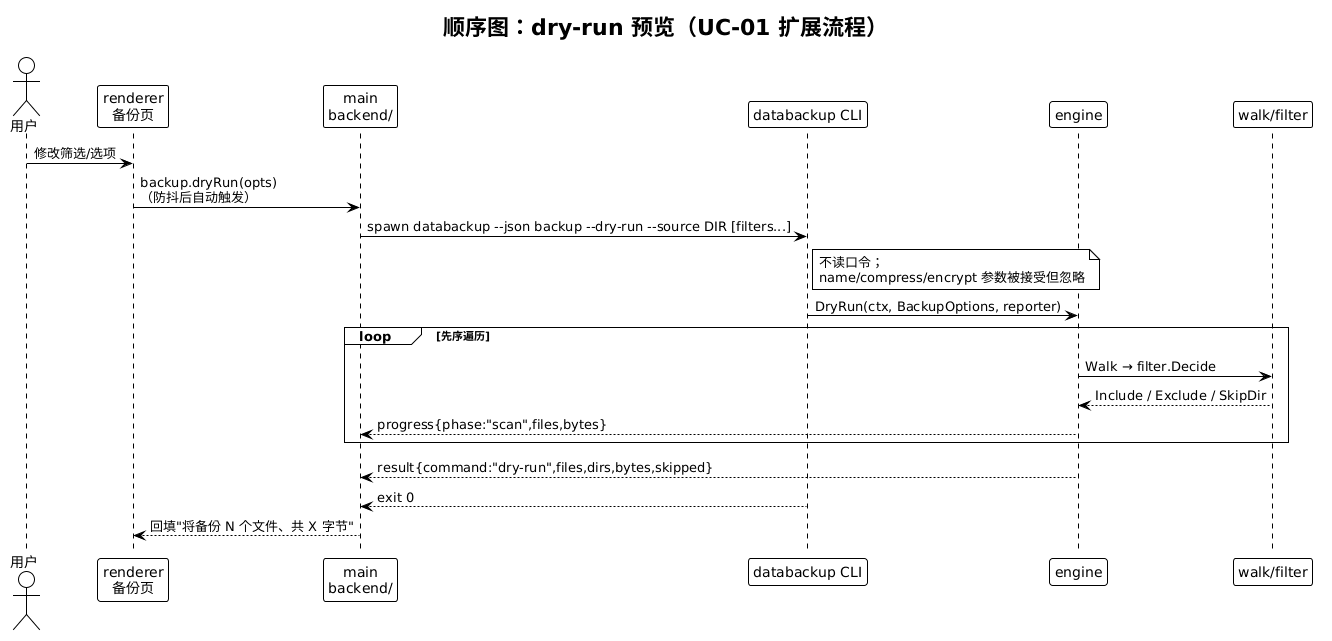

The diagram above was rendered by PlantUML. Its source (embedded in the PNG):
@startuml seq-dry-run
!theme plain
title 顺序图：dry-run 预览（UC-01 扩展流程）

actor 用户 as U
participant "renderer\n备份页" as R
participant "main\nbackend/" as M
participant "databackup CLI" as C
participant "engine" as E
participant "walk/filter" as W

U -> R : 修改筛选/选项
R -> M : backup.dryRun(opts)\n（防抖后自动触发）
M -> C : spawn databackup ~--json backup ~--dry-run ~--source DIR [filters...]
note right of C : 不读口令；\nname/compress/encrypt 参数被接受但忽略
C -> E : DryRun(ctx, BackupOptions, reporter)
loop 先序遍历
  E -> W : Walk → filter.Decide
  W --> E : Include / Exclude / SkipDir
  E --> M : progress{phase:"scan",files,bytes}
end
E --> M : result{command:"dry-run",files,dirs,bytes,skipped}
C --> M : exit 0
M --> R : 回填"将备份 N 个文件、共 X 字节"
@enduml